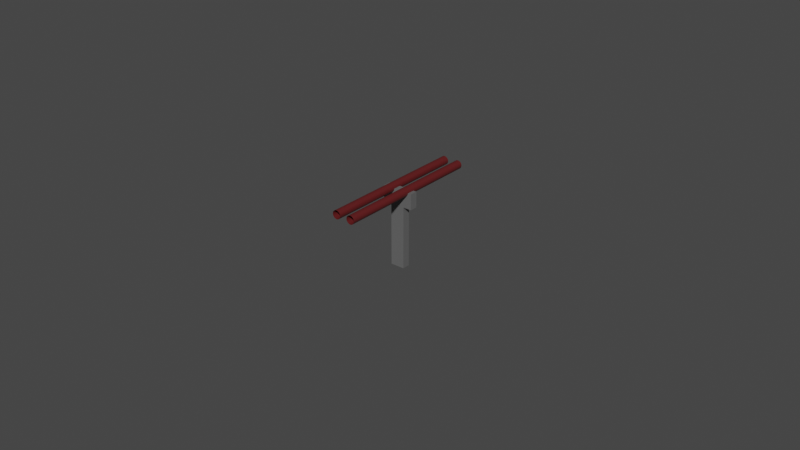 # Source: tubes.blend  (saved by Blender 2.93.20; exported with 4.5.12 LTS)
import bpy
from mathutils import Matrix  # noqa: F401  (used for matrix-valued properties, if any)

bpy.ops.wm.read_factory_settings(use_empty=True)
scene = bpy.context.scene
scene.name = 'Scene'

# ---- collections
col_collection = bpy.data.collections.new('Collection'); scene.collection.children.link(col_collection)

# ---- materials (node trees are filled in below, after node groups)
mat_material_054 = bpy.data.materials.new('Material.054')
mat_material_054.use_transparent_shadow = False
mat_material_053 = bpy.data.materials.new('Material.053')
mat_material_053.use_transparent_shadow = False

# ---- node groups
ng_auto_smooth = bpy.data.node_groups.new('Auto Smooth', 'GeometryNodeTree')
_s = ng_auto_smooth.interface.new_socket(name='Geometry', in_out='OUTPUT', socket_type='NodeSocketGeometry')
_s = ng_auto_smooth.interface.new_socket(name='Geometry', in_out='INPUT', socket_type='NodeSocketGeometry')
_s = ng_auto_smooth.interface.new_socket(name='Angle', in_out='INPUT', socket_type='NodeSocketFloat')
_s.subtype = 'ANGLE'
_s.min_value = 0.0
_s.max_value = 3.142
ng_auto_smooth.is_modifier = True
_N = ng_auto_smooth.nodes; _L = ng_auto_smooth.links
n0 = _N.new('NodeGroupOutput'); n0.name = 'Group Output'; n0.location = (480, -100)
n1 = _N.new('NodeGroupInput'); n1.name = 'Group Input'; n1.location = (-420, -300)
n2 = _N.new('NodeGroupInput'); n2.name = 'Group Input.001'; n2.location = (-60, -100)
n3 = _N.new('GeometryNodeSetShadeSmooth'); n3.name = 'Set Shade Smooth'; n3.location = (120, -100)
n3.domain = 'EDGE'
n4 = _N.new('GeometryNodeSetShadeSmooth'); n4.name = 'Set Shade Smooth.001'; n4.location = (300, -100)
n5 = _N.new('GeometryNodeInputMeshEdgeAngle'); n5.name = 'Edge Angle'; n5.location = (-420, -220)
n6 = _N.new('GeometryNodeInputEdgeSmooth'); n6.name = 'Is Edge Smooth'; n6.location = (-60, -160)
n7 = _N.new('GeometryNodeInputShadeSmooth'); n7.name = 'Is Face Smooth'; n7.location = (-240, -340)
n8 = _N.new('FunctionNodeBooleanMath'); n8.name = 'Boolean Math'; n8.location = (-60, -220)
n9 = _N.new('FunctionNodeCompare'); n9.name = 'Compare'; n9.location = (-240, -180)
n9.operation = 'LESS_EQUAL'
_L.new(n5.outputs[0], n9.inputs[0])
_L.new(n4.outputs[0], n0.inputs[0])
_L.new(n1.outputs[1], n9.inputs[1])
_L.new(n9.outputs[0], n8.inputs[0])
_L.new(n7.outputs[0], n8.inputs[1])
_L.new(n2.outputs[0], n3.inputs[0])
_L.new(n6.outputs[0], n3.inputs[1])
_L.new(n3.outputs[0], n4.inputs[0])
_L.new(n8.outputs[0], n3.inputs[2])
n0.is_active_output = True

# ---- material node trees
mat_material_054.use_nodes = True; mat_material_054.node_tree.nodes.clear()
_N = mat_material_054.node_tree.nodes; _L = mat_material_054.node_tree.links
n0 = _N.new('ShaderNodeBsdfPrincipled'); n0.name = 'Principled BSDF'; n0.location = (10, 300)
n0.distribution = 'GGX'
n0.subsurface_method = 'BURLEY'
n0.inputs[0].default_value = (0.1282, 0.1282, 0.1282, 1.0)
n0.inputs[3].default_value = 1.45
n0.inputs[27].default_value = (0.0, 0.0, 0.0, 1.0)
n0.inputs[28].default_value = 1.0
n1 = _N.new('ShaderNodeOutputMaterial'); n1.name = 'Material Output'; n1.location = (300, 300)
_L.new(n0.outputs[0], n1.inputs[0])
n1.is_active_output = True
mat_material_053.use_nodes = True; mat_material_053.node_tree.nodes.clear()
_N = mat_material_053.node_tree.nodes; _L = mat_material_053.node_tree.links
n0 = _N.new('ShaderNodeBsdfPrincipled'); n0.name = 'Principled BSDF'; n0.location = (10, 300)
n0.distribution = 'GGX'
n0.subsurface_method = 'BURLEY'
n0.inputs[0].default_value = (0.1065, 0.01014, 0.01087, 1.0)
n0.inputs[3].default_value = 1.45
n0.inputs[27].default_value = (0.0, 0.0, 0.0, 1.0)
n0.inputs[28].default_value = 1.0
n1 = _N.new('ShaderNodeOutputMaterial'); n1.name = 'Material Output'; n1.location = (300, 300)
_L.new(n0.outputs[0], n1.inputs[0])
n1.is_active_output = True

# ---- world
world_world = bpy.data.worlds.new('World'); scene.world = world_world
world_world.use_nodes = True; world_world.node_tree.nodes.clear()
_N = world_world.node_tree.nodes; _L = world_world.node_tree.links
n0 = _N.new('ShaderNodeOutputWorld'); n0.name = 'World Output'; n0.location = (300, 300)
n1 = _N.new('ShaderNodeBackground'); n1.name = 'Background'; n1.location = (10, 300)
n1.inputs[0].default_value = (0.05088, 0.05088, 0.05088, 1.0)
_L.new(n1.outputs[0], n0.inputs[0])
n0.is_active_output = True
world_world.color = (0.05088, 0.05088, 0.05088)
world_world.use_sun_shadow = False
world_world.sun_shadow_jitter_overblur = 0.0

# ---- meshes
me_plane_015 = bpy.data.meshes.new('Plane.015')
me_plane_015.from_pydata([(-0.00125, -0.005, 0.02), (-0.00125, -0.005, 0.025), (-0.00125, 0.005, 0.02), (-0.00125, 0.005, 0.025), (0.00125, -0.005, 0.02), (0.00125, -0.005, 0.025), (0.00125, 0.005, 0.02), (0.00125, 0.005, 0.025), (0.00125, -3.725e-09, 0.02), (-0.00125, -3.725e-09, 0.025), (0.00125, -3.725e-09, 0.025), (-0.00125, -3.725e-09, 0.02), (-0.00125, 0.002277, 0.025), (0.00125, -0.002277, 0.025), (-0.00125, -0.002277, 0.025), (0.00125, 0.002277, 0.025), (0.00125, 0.002277, 0.02), (-0.00125, 0.002277, -1.863e-09), (0.00125, 0.002277, -1.863e-09), (-0.00125, -3.725e-09, -1.863e-09), (0.00125, -0.002277, 0.02), (0.00125, -3.725e-09, -1.863e-09), (-0.00125, -0.002277, 0.02), (0.00125, -0.002277, -1.863e-09), (-0.00125, 0.002277, 0.02), (-0.00125, -0.002277, -1.863e-09), (0.0241, 0.002497, 0.02635), (0.0241, 0.003021, 0.02625), (0.0241, 0.003465, 0.02595), (0.0241, 0.003762, 0.02551), (-0.001432, 0.003866, 0.02498), (0.0241, 0.003866, 0.02498), (0.0241, 0.003762, 0.02446), (0.0241, 0.003465, 0.02402), (0.0241, 0.003021, 0.02372), (-0.001432, 0.002497, 0.02361), (0.0241, 0.002497, 0.02361), (0.0241, 0.001973, 0.02372), (0.0241, 0.001529, 0.02402), (0.0241, 0.001232, 0.02446), (0.0241, 0.001128, 0.02498), (0.0241, 0.001232, 0.02551), (0.0241, 0.001529, 0.02595), (0.0241, 0.001973, 0.02625), (-0.001432, 0.002497, 0.02635), (-0.02423, 0.002497, 0.02635), (-0.001432, 0.003021, 0.02625), (-0.02423, 0.003021, 0.02625), (-0.001432, 0.003465, 0.02595), (-0.02423, 0.003465, 0.02595), (-0.001432, 0.003762, 0.02551), (-0.02423, 0.003762, 0.02551), (-0.02423, 0.003866, 0.02498), (-0.001432, 0.003762, 0.02446), (-0.02423, 0.003762, 0.02446), (-0.001432, 0.003465, 0.02402), (-0.02423, 0.003465, 0.02402), (-0.001432, 0.003021, 0.02372), (-0.02423, 0.003021, 0.02372), (-0.02423, 0.002497, 0.02361), (-0.001432, 0.001973, 0.02372), (-0.02423, 0.001973, 0.02372), (-0.001432, 0.001529, 0.02402), (-0.02423, 0.001529, 0.02402), (-0.001432, 0.001232, 0.02446), (-0.02423, 0.001232, 0.02446), (-0.001432, 0.001128, 0.02498), (-0.02423, 0.001128, 0.02498), (-0.001432, 0.001232, 0.02551), (-0.02423, 0.001232, 0.02551), (-0.001432, 0.001529, 0.02595), (-0.02423, 0.001529, 0.02595), (-0.001432, 0.001973, 0.02625), (-0.02423, 0.001973, 0.02625), (0.0241, -0.002528, 0.02635), (-0.001432, -0.002004, 0.02625), (0.0241, -0.002004, 0.02625), (0.0241, -0.00156, 0.02595), (0.0241, -0.001263, 0.02551), (0.0241, -0.001159, 0.02498), (0.0241, -0.001263, 0.02446), (0.0241, -0.00156, 0.02402), (0.0241, -0.002004, 0.02372), (-0.001432, -0.002528, 0.02361), (0.0241, -0.002528, 0.02361), (0.0241, -0.003052, 0.02372), (0.0241, -0.003496, 0.02402), (0.0241, -0.003793, 0.02446), (0.0241, -0.003897, 0.02498), (0.0241, -0.003793, 0.02551), (0.0241, -0.003496, 0.02595), (0.0241, -0.003052, 0.02625), (-0.001432, -0.002528, 0.02635), (-0.02423, -0.002528, 0.02635), (-0.02423, -0.002004, 0.02625), (-0.001432, -0.00156, 0.02595), (-0.02423, -0.00156, 0.02595), (-0.001432, -0.001263, 0.02551), (-0.02423, -0.001263, 0.02551), (-0.001432, -0.001159, 0.02498), (-0.02423, -0.001159, 0.02498), (-0.001432, -0.001263, 0.02446), (-0.02423, -0.001263, 0.02446), (-0.001432, -0.00156, 0.02402), (-0.02423, -0.00156, 0.02402), (-0.001432, -0.002004, 0.02372), (-0.02423, -0.002004, 0.02372), (-0.02423, -0.002528, 0.02361), (-0.001432, -0.003052, 0.02372), (-0.02423, -0.003052, 0.02372), (-0.001432, -0.003496, 0.02402), (-0.02423, -0.003496, 0.02402), (-0.001432, -0.003793, 0.02446), (-0.02423, -0.003793, 0.02446), (-0.001432, -0.003897, 0.02498), (-0.02423, -0.003897, 0.02498), (-0.001432, -0.003793, 0.02551), (-0.02423, -0.003793, 0.02551), (-0.001432, -0.003496, 0.02595), (-0.02423, -0.003496, 0.02595), (-0.001432, -0.003052, 0.02625), (-0.02423, -0.003052, 0.02625)], [], [(2, 3, 7, 6), (4, 5, 1, 0), (11, 9, 12, 24), (10, 9, 14, 13), (8, 10, 13, 20), (15, 12, 9, 10), (16, 15, 10, 8), (22, 14, 9, 11), (2, 6, 16, 24), (24, 12, 3, 2), (20, 13, 5, 4), (13, 14, 1, 5), (22, 20, 4, 0), (7, 3, 12, 15), (6, 7, 15, 16), (0, 1, 14, 22), (16, 8, 21, 18), (22, 11, 19, 25), (20, 22, 25, 23), (8, 20, 23, 21), (11, 24, 17, 19), (24, 16, 18, 17), (17, 18, 21, 19), (19, 21, 23, 25), (44, 26, 27, 46), (46, 27, 28, 48), (48, 28, 29, 50), (50, 29, 31, 30), (30, 31, 32, 53), (53, 32, 33, 55), (55, 33, 34, 57), (57, 34, 36, 35), (35, 36, 37, 60), (60, 37, 38, 62), (62, 38, 39, 64), (64, 39, 40, 66), (66, 40, 41, 68), (68, 41, 42, 70), (70, 42, 43, 72), (72, 43, 26, 44), (44, 46, 48, 50, 30, 53, 55, 57, 35, 60, 62, 64, 66, 68, 70, 72), (44, 46, 47, 45), (46, 48, 49, 47), (48, 50, 51, 49), (50, 30, 52, 51), (30, 53, 54, 52), (53, 55, 56, 54), (55, 57, 58, 56), (57, 35, 59, 58), (35, 60, 61, 59), (60, 62, 63, 61), (62, 64, 65, 63), (64, 66, 67, 65), (66, 68, 69, 67), (68, 70, 71, 69), (70, 72, 73, 71), (72, 44, 45, 73), (92, 74, 76, 75), (75, 76, 77, 95), (95, 77, 78, 97), (97, 78, 79, 99), (99, 79, 80, 101), (101, 80, 81, 103), (103, 81, 82, 105), (105, 82, 84, 83), (83, 84, 85, 108), (108, 85, 86, 110), (110, 86, 87, 112), (112, 87, 88, 114), (114, 88, 89, 116), (116, 89, 90, 118), (118, 90, 91, 120), (120, 91, 74, 92), (92, 75, 95, 97, 99, 101, 103, 105, 83, 108, 110, 112, 114, 116, 118, 120), (92, 75, 94, 93), (75, 95, 96, 94), (95, 97, 98, 96), (97, 99, 100, 98), (99, 101, 102, 100), (101, 103, 104, 102), (103, 105, 106, 104), (105, 83, 107, 106), (83, 108, 109, 107), (108, 110, 111, 109), (110, 112, 113, 111), (112, 114, 115, 113), (114, 116, 117, 115), (116, 118, 119, 117), (118, 120, 121, 119), (120, 92, 93, 121)])
me_plane_015.polygons.foreach_set('use_smooth', [0, 0, 0, 0, 0, 0, 0, 0, 0, 0, 0, 0, 0, 0, 0, 0, 0, 0, 0, 0, 0, 0, 0, 0, 1, 1, 1, 1, 1, 1, 1, 1, 1, 1, 1, 1, 1, 1, 1, 1, 1, 1, 1, 1, 1, 1, 1, 1, 1, 1, 1, 1, 1, 1, 1, 1, 1, 1, 1, 1, 1, 1, 1, 1, 1, 1, 1, 1, 1, 1, 1, 1, 1, 1, 1, 1, 1, 1, 1, 1, 1, 1, 1, 1, 1, 1, 1, 1, 1, 1])
me_plane_015.polygons.foreach_set('material_index', [0, 0, 0, 0, 0, 0, 0, 0, 0, 0, 0, 0, 0, 0, 0, 0, 0, 0, 0, 0, 0, 0, 0, 0, 1, 1, 1, 1, 1, 1, 1, 1, 1, 1, 1, 1, 1, 1, 1, 1, 1, 1, 1, 1, 1, 1, 1, 1, 1, 1, 1, 1, 1, 1, 1, 1, 1, 1, 1, 1, 1, 1, 1, 1, 1, 1, 1, 1, 1, 1, 1, 1, 1, 1, 1, 1, 1, 1, 1, 1, 1, 1, 1, 1, 1, 1, 1, 1, 1, 1])
_uv = me_plane_015.uv_layers.new(name='UVMap')
_uv.uv.foreach_set('vector', [0.4, 0.5, 0.4, 0.6, 0.35, 0.6, 0.35, 0.5, 0.1, 0.5, 0.1, 0.6, 0.05, 0.6, 0.05, 0.5, 0.3, 0.4, 0.3, 0.5, 0.2545, 0.5, 0.2545, 0.4, 9.313e-09, 0.6, 0.05, 0.6, 0.05, 0.6455, 4.657e-09, 0.6455, 0.1, 0.4, 0.1, 0.5, 0.05446, 0.5, 0.05446, 0.4, 1.397e-08, 0.5545, 0.05, 0.5545, 0.05, 0.6, 9.313e-09, 0.6, 0.1455, 0.4, 0.1455, 0.5, 0.1, 0.5, 0.1, 0.4, 0.3455, 0.4, 0.3455, 0.5, 0.3, 0.5, 0.3, 0.4, 0.2878, 0.5622, 0.3378, 0.5622, 0.3378, 0.6167, 0.2878, 0.6167, 0.2545, 0.4, 0.2545, 0.5, 0.2, 0.5, 0.2, 0.4, 0.05446, 0.4, 0.05446, 0.5, 0.0, 0.5, 9.313e-09, 0.4, 4.657e-09, 0.6455, 0.05, 0.6455, 0.05, 0.7, 0.0, 0.7, 0.2378, 0.5622, 0.2878, 0.5622, 0.2878, 0.6167, 0.2378, 0.6167, 1.863e-08, 0.5, 0.05, 0.5, 0.05, 0.5545, 1.397e-08, 0.5545, 0.2, 0.4, 0.2, 0.5, 0.1455, 0.5, 0.1455, 0.4, 0.4, 0.4, 0.4, 0.5, 0.3455, 0.5, 0.3455, 0.4, 0.1455, 0.4, 0.1, 0.4, 0.1, 3.981e-09, 0.1455, 7.962e-09, 0.3455, 0.4, 0.3, 0.4, 0.3, 3.981e-09, 0.3455, 7.962e-09, 0.8036, 0.4, 0.7536, 0.4, 0.7536, 0.0, 0.8036, 4.371e-09, 0.1, 0.4, 0.05446, 0.4, 0.05446, 0.0, 0.1, 3.981e-09, 0.3, 0.4, 0.2545, 0.4, 0.2545, 0.0, 0.3, 3.981e-09, 0.8036, 0.8, 0.7536, 0.8, 0.7536, 0.4, 0.8036, 0.4, 0.1, 0.5, 0.15, 0.5, 0.15, 0.5455, 0.1, 0.5455, 0.1, 0.5455, 0.15, 0.5455, 0.15, 0.5911, 0.1, 0.5911, 1.0, 0.5, 1.0, 1.0, 0.9375, 1.0, 0.9375, 0.5, 0.9375, 0.5, 0.9375, 1.0, 0.875, 1.0, 0.875, 0.5, 0.875, 0.5, 0.875, 1.0, 0.8125, 1.0, 0.8125, 0.5, 0.8125, 0.5, 0.8125, 1.0, 0.75, 1.0, 0.75, 0.5, 0.75, 0.5, 0.75, 1.0, 0.6875, 1.0, 0.6875, 0.5, 0.6875, 0.5, 0.6875, 1.0, 0.625, 1.0, 0.625, 0.5, 0.625, 0.5, 0.625, 1.0, 0.5625, 1.0, 0.5625, 0.5, 0.5625, 0.5, 0.5625, 1.0, 0.5, 1.0, 0.5, 0.5, 0.5, 0.5, 0.5, 1.0, 0.4375, 1.0, 0.4375, 0.5, 0.4375, 0.5, 0.4375, 1.0, 0.375, 1.0, 0.375, 0.5, 0.375, 0.5, 0.375, 1.0, 0.3125, 1.0, 0.3125, 0.5, 0.3125, 0.5, 0.3125, 1.0, 0.25, 1.0, 0.25, 0.5, 0.25, 0.5, 0.25, 1.0, 0.1875, 1.0, 0.1875, 0.5, 0.1875, 0.5, 0.1875, 1.0, 0.125, 1.0, 0.125, 0.5, 0.125, 0.5, 0.125, 1.0, 0.0625, 1.0, 0.0625, 0.5, 0.0625, 0.5, 0.0625, 1.0, 0.0, 1.0, 0.0, 0.5, 0.75, 0.49, 0.8418, 0.4717, 0.9197, 0.4197, 0.9717, 0.3418, 0.99, 0.25, 0.9717, 0.1582, 0.9197, 0.08029, 0.8418, 0.02827, 0.75, 0.01, 0.6582, 0.02827, 0.5803, 0.08029, 0.5283, 0.1582, 0.51, 0.25, 0.5283, 0.3418, 0.5803, 0.4197, 0.6582, 0.4717, 1.0, 0.5, 0.9375, 0.5, 0.9375, 1.0, 1.0, 1.0, 0.9375, 0.5, 0.875, 0.5, 0.875, 1.0, 0.9375, 1.0, 0.875, 0.5, 0.8125, 0.5, 0.8125, 1.0, 0.875, 1.0, 0.8125, 0.5, 0.75, 0.5, 0.75, 1.0, 0.8125, 1.0, 0.75, 0.5, 0.6875, 0.5, 0.6875, 1.0, 0.75, 1.0, 0.6875, 0.5, 0.625, 0.5, 0.625, 1.0, 0.6875, 1.0, 0.625, 0.5, 0.5625, 0.5, 0.5625, 1.0, 0.625, 1.0, 0.5625, 0.5, 0.5, 0.5, 0.5, 1.0, 0.5625, 1.0, 0.5, 0.5, 0.4375, 0.5, 0.4375, 1.0, 0.5, 1.0, 0.4375, 0.5, 0.375, 0.5, 0.375, 1.0, 0.4375, 1.0, 0.375, 0.5, 0.3125, 0.5, 0.3125, 1.0, 0.375, 1.0, 0.3125, 0.5, 0.25, 0.5, 0.25, 1.0, 0.3125, 1.0, 0.25, 0.5, 0.1875, 0.5, 0.1875, 1.0, 0.25, 1.0, 0.1875, 0.5, 0.125, 0.5, 0.125, 1.0, 0.1875, 1.0, 0.125, 0.5, 0.0625, 0.5, 0.0625, 1.0, 0.125, 1.0, 0.0625, 0.5, 0.0, 0.5, 0.0, 1.0, 0.0625, 1.0, 1.0, 0.5, 1.0, 1.0, 0.9375, 1.0, 0.9375, 0.5, 0.9375, 0.5, 0.9375, 1.0, 0.875, 1.0, 0.875, 0.5, 0.875, 0.5, 0.875, 1.0, 0.8125, 1.0, 0.8125, 0.5, 0.8125, 0.5, 0.8125, 1.0, 0.75, 1.0, 0.75, 0.5, 0.75, 0.5, 0.75, 1.0, 0.6875, 1.0, 0.6875, 0.5, 0.6875, 0.5, 0.6875, 1.0, 0.625, 1.0, 0.625, 0.5, 0.625, 0.5, 0.625, 1.0, 0.5625, 1.0, 0.5625, 0.5, 0.5625, 0.5, 0.5625, 1.0, 0.5, 1.0, 0.5, 0.5, 0.5, 0.5, 0.5, 1.0, 0.4375, 1.0, 0.4375, 0.5, 0.4375, 0.5, 0.4375, 1.0, 0.375, 1.0, 0.375, 0.5, 0.375, 0.5, 0.375, 1.0, 0.3125, 1.0, 0.3125, 0.5, 0.3125, 0.5, 0.3125, 1.0, 0.25, 1.0, 0.25, 0.5, 0.25, 0.5, 0.25, 1.0, 0.1875, 1.0, 0.1875, 0.5, 0.1875, 0.5, 0.1875, 1.0, 0.125, 1.0, 0.125, 0.5, 0.125, 0.5, 0.125, 1.0, 0.0625, 1.0, 0.0625, 0.5, 0.0625, 0.5, 0.0625, 1.0, 0.0, 1.0, 0.0, 0.5, 0.75, 0.49, 0.8418, 0.4717, 0.9197, 0.4197, 0.9717, 0.3418, 0.99, 0.25, 0.9717, 0.1582, 0.9197, 0.08029, 0.8418, 0.02827, 0.75, 0.01, 0.6582, 0.02827, 0.5803, 0.08029, 0.5283, 0.1582, 0.51, 0.25, 0.5283, 0.3418, 0.5803, 0.4197, 0.6582, 0.4717, 1.0, 0.5, 0.9375, 0.5, 0.9375, 1.0, 1.0, 1.0, 0.9375, 0.5, 0.875, 0.5, 0.875, 1.0, 0.9375, 1.0, 0.875, 0.5, 0.8125, 0.5, 0.8125, 1.0, 0.875, 1.0, 0.8125, 0.5, 0.75, 0.5, 0.75, 1.0, 0.8125, 1.0, 0.75, 0.5, 0.6875, 0.5, 0.6875, 1.0, 0.75, 1.0, 0.6875, 0.5, 0.625, 0.5, 0.625, 1.0, 0.6875, 1.0, 0.625, 0.5, 0.5625, 0.5, 0.5625, 1.0, 0.625, 1.0, 0.5625, 0.5, 0.5, 0.5, 0.5, 1.0, 0.5625, 1.0, 0.5, 0.5, 0.4375, 0.5, 0.4375, 1.0, 0.5, 1.0, 0.4375, 0.5, 0.375, 0.5, 0.375, 1.0, 0.4375, 1.0, 0.375, 0.5, 0.3125, 0.5, 0.3125, 1.0, 0.375, 1.0, 0.3125, 0.5, 0.25, 0.5, 0.25, 1.0, 0.3125, 1.0, 0.25, 0.5, 0.1875, 0.5, 0.1875, 1.0, 0.25, 1.0, 0.1875, 0.5, 0.125, 0.5, 0.125, 1.0, 0.1875, 1.0, 0.125, 0.5, 0.0625, 0.5, 0.0625, 1.0, 0.125, 1.0, 0.0625, 0.5, 0.0, 0.5, 0.0, 1.0, 0.0625, 1.0])
me_plane_015.materials.append(mat_material_054)
me_plane_015.materials.append(mat_material_053)
me_plane_015.use_remesh_fix_poles = True
me_plane_015.use_remesh_preserve_attributes = False
me_plane_015.update()

# ---- objects
ob_plane_004 = bpy.data.objects.new('Plane.004', me_plane_015)

# ---- transforms, parenting, visibility, modifiers, constraints
ob_plane_004.location = (0.025, 0.025, -3.725e-09)
ob_plane_004.rotation_euler = (0.0, -0.0, 1.571)
_m = ob_plane_004.modifiers.new('Auto Smooth', 'NODES')
_m.node_group = ng_auto_smooth
_gi = [s.identifier for s in ng_auto_smooth.interface.items_tree if s.item_type == 'SOCKET' and s.in_out == 'INPUT']
_m[_gi[1]] = 0.5236  # Angle

# ---- collection membership
col_collection.objects.link(ob_plane_004)

# ---- scene / render settings (as saved in the file)
scene.frame_start = 1; scene.frame_end = 250; scene.frame_set(1)
scene.render.engine = 'BLENDER_EEVEE_NEXT'
scene.cycles.use_denoising = False
scene.cycles.samples = 128
scene.cycles.sampling_pattern = 'TABULATED_SOBOL'
scene.cycles.use_adaptive_sampling = False
scene.cycles.use_light_tree = False
scene.view_settings.view_transform = 'Filmic'
bpy.context.view_layer.update()

# ---- added for rendering (the .blend has no active camera and no usable light): camera, sun
cam_auto = bpy.data.cameras.new('AutoCamera')
cam_auto.lens = 50.0
cam_auto.sensor_width = 36.0
cam_auto.clip_end = 1000.0
ob_auto_camera = bpy.data.objects.new('AutoCamera', cam_auto)
scene.collection.objects.link(ob_auto_camera)
ob_auto_camera.location = (0.210045, -0.197117, 0.161212)
ob_auto_camera.rotation_euler = (1.09748, -7.21219e-08, 0.694738)
scene.camera = ob_auto_camera
light_auto_sun = bpy.data.lights.new('AutoSun', 'SUN')
light_auto_sun.energy = 3.0
light_auto_sun.angle = 0.0523599
ob_auto_sun = bpy.data.objects.new('AutoSun', light_auto_sun)
scene.collection.objects.link(ob_auto_sun)
ob_auto_sun.rotation_euler = (0.872665, 0.174533, 0.523599)
bpy.context.view_layer.update()
